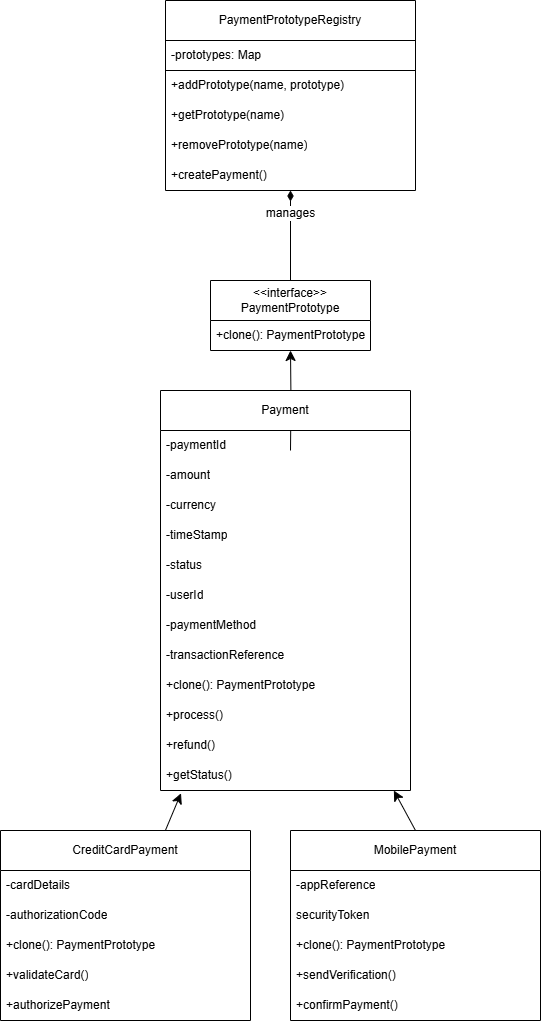

The diagram above was exported from draw.io. Its source (the exported page's mxGraphModel, read from the mxfile embedded in the PNG):
<mxGraphModel dx="790" dy="880" grid="1" gridSize="10" guides="1" tooltips="1" connect="1" arrows="1" fold="1" page="0" pageScale="1" pageWidth="850" pageHeight="1100" background="#ffffff" math="0" shadow="0">
  <root>
    <mxCell id="0" />
    <mxCell id="1" parent="0" />
    <mxCell id="_Gqpe2JBZVe-8af1SomS-1" value="PaymentPrototypeRegistry" style="swimlane;fontStyle=0;childLayout=stackLayout;horizontal=1;startSize=40;horizontalStack=0;resizeParent=1;resizeParentMax=0;resizeLast=0;collapsible=1;marginBottom=0;whiteSpace=wrap;html=1;" vertex="1" parent="1">
      <mxGeometry x="85" y="-40" width="250" height="190" as="geometry" />
    </mxCell>
    <mxCell id="_Gqpe2JBZVe-8af1SomS-2" value="-prototypes: Map" style="text;strokeColor=default;fillColor=none;align=left;verticalAlign=middle;spacingLeft=4;spacingRight=4;overflow=hidden;points=[[0,0.5],[1,0.5]];portConstraint=eastwest;rotatable=0;whiteSpace=wrap;html=1;" vertex="1" parent="_Gqpe2JBZVe-8af1SomS-1">
      <mxGeometry y="40" width="250" height="30" as="geometry" />
    </mxCell>
    <mxCell id="_Gqpe2JBZVe-8af1SomS-3" value="+addPrototype(name, prototype)" style="text;strokeColor=none;fillColor=none;align=left;verticalAlign=middle;spacingLeft=4;spacingRight=4;overflow=hidden;points=[[0,0.5],[1,0.5]];portConstraint=eastwest;rotatable=0;whiteSpace=wrap;html=1;" vertex="1" parent="_Gqpe2JBZVe-8af1SomS-1">
      <mxGeometry y="70" width="250" height="30" as="geometry" />
    </mxCell>
    <mxCell id="_Gqpe2JBZVe-8af1SomS-4" value="+getPrototype(name)" style="text;strokeColor=none;fillColor=none;align=left;verticalAlign=middle;spacingLeft=4;spacingRight=4;overflow=hidden;points=[[0,0.5],[1,0.5]];portConstraint=eastwest;rotatable=0;whiteSpace=wrap;html=1;" vertex="1" parent="_Gqpe2JBZVe-8af1SomS-1">
      <mxGeometry y="100" width="250" height="30" as="geometry" />
    </mxCell>
    <mxCell id="_Gqpe2JBZVe-8af1SomS-5" value="+removePrototype(name)" style="text;strokeColor=none;fillColor=none;align=left;verticalAlign=middle;spacingLeft=4;spacingRight=4;overflow=hidden;points=[[0,0.5],[1,0.5]];portConstraint=eastwest;rotatable=0;whiteSpace=wrap;html=1;" vertex="1" parent="_Gqpe2JBZVe-8af1SomS-1">
      <mxGeometry y="130" width="250" height="30" as="geometry" />
    </mxCell>
    <mxCell id="_Gqpe2JBZVe-8af1SomS-6" value="+createPayment()" style="text;strokeColor=none;fillColor=none;align=left;verticalAlign=middle;spacingLeft=4;spacingRight=4;overflow=hidden;points=[[0,0.5],[1,0.5]];portConstraint=eastwest;rotatable=0;whiteSpace=wrap;html=1;" vertex="1" parent="_Gqpe2JBZVe-8af1SomS-1">
      <mxGeometry y="160" width="250" height="30" as="geometry" />
    </mxCell>
    <mxCell id="_Gqpe2JBZVe-8af1SomS-7" value="&amp;lt;&amp;lt;interface&amp;gt;&amp;gt;&lt;div&gt;PaymentPrototype&lt;/div&gt;" style="swimlane;fontStyle=0;childLayout=stackLayout;horizontal=1;startSize=40;horizontalStack=0;resizeParent=1;resizeParentMax=0;resizeLast=0;collapsible=1;marginBottom=0;whiteSpace=wrap;html=1;" vertex="1" parent="1">
      <mxGeometry x="130" y="240" width="160" height="70" as="geometry" />
    </mxCell>
    <mxCell id="_Gqpe2JBZVe-8af1SomS-8" value="+clone(): PaymentPrototype" style="text;strokeColor=none;fillColor=none;align=left;verticalAlign=middle;spacingLeft=4;spacingRight=4;overflow=hidden;points=[[0,0.5],[1,0.5]];portConstraint=eastwest;rotatable=0;whiteSpace=wrap;html=1;" vertex="1" parent="_Gqpe2JBZVe-8af1SomS-7">
      <mxGeometry y="40" width="160" height="30" as="geometry" />
    </mxCell>
    <mxCell id="_Gqpe2JBZVe-8af1SomS-9" style="edgeStyle=orthogonalEdgeStyle;rounded=0;orthogonalLoop=1;jettySize=auto;html=1;fontSize=12;startSize=8;endSize=8;endArrow=diamondThin;endFill=1;" edge="1" parent="1" source="_Gqpe2JBZVe-8af1SomS-7" target="_Gqpe2JBZVe-8af1SomS-1">
      <mxGeometry relative="1" as="geometry" />
    </mxCell>
    <mxCell id="_Gqpe2JBZVe-8af1SomS-10" value="manages" style="edgeLabel;html=1;align=center;verticalAlign=middle;resizable=0;points=[];fontSize=12;" vertex="1" connectable="0" parent="_Gqpe2JBZVe-8af1SomS-9">
      <mxGeometry x="0.4862" relative="1" as="geometry">
        <mxPoint as="offset" />
      </mxGeometry>
    </mxCell>
    <mxCell id="_Gqpe2JBZVe-8af1SomS-11" style="edgeStyle=orthogonalEdgeStyle;rounded=0;orthogonalLoop=1;jettySize=auto;html=1;fontSize=12;startSize=8;endSize=8;" edge="1" parent="1" target="_Gqpe2JBZVe-8af1SomS-7">
      <mxGeometry relative="1" as="geometry">
        <mxPoint x="210" y="410" as="sourcePoint" />
        <mxPoint x="210" y="340" as="targetPoint" />
      </mxGeometry>
    </mxCell>
    <mxCell id="_Gqpe2JBZVe-8af1SomS-12" style="edgeStyle=none;curved=1;rounded=0;orthogonalLoop=1;jettySize=auto;html=1;entryX=0.5;entryY=0;entryDx=0;entryDy=0;fontSize=12;startSize=8;endSize=8;endArrow=none;startFill=1;startArrow=classic;" edge="1" parent="1" source="_Gqpe2JBZVe-8af1SomS-13" target="_Gqpe2JBZVe-8af1SomS-24">
      <mxGeometry relative="1" as="geometry" />
    </mxCell>
    <mxCell id="_Gqpe2JBZVe-8af1SomS-13" value="Payment" style="swimlane;fontStyle=0;childLayout=stackLayout;horizontal=1;startSize=40;horizontalStack=0;resizeParent=1;resizeParentMax=0;resizeLast=0;collapsible=1;marginBottom=0;whiteSpace=wrap;html=1;" vertex="1" parent="1">
      <mxGeometry x="80" y="350" width="250" height="400" as="geometry" />
    </mxCell>
    <mxCell id="_Gqpe2JBZVe-8af1SomS-14" value="-paymentId" style="text;strokeColor=none;fillColor=none;align=left;verticalAlign=middle;spacingLeft=4;spacingRight=4;overflow=hidden;points=[[0,0.5],[1,0.5]];portConstraint=eastwest;rotatable=0;whiteSpace=wrap;html=1;" vertex="1" parent="_Gqpe2JBZVe-8af1SomS-13">
      <mxGeometry y="40" width="250" height="30" as="geometry" />
    </mxCell>
    <mxCell id="_Gqpe2JBZVe-8af1SomS-15" value="-amount" style="text;strokeColor=none;fillColor=none;align=left;verticalAlign=middle;spacingLeft=4;spacingRight=4;overflow=hidden;points=[[0,0.5],[1,0.5]];portConstraint=eastwest;rotatable=0;whiteSpace=wrap;html=1;" vertex="1" parent="_Gqpe2JBZVe-8af1SomS-13">
      <mxGeometry y="70" width="250" height="30" as="geometry" />
    </mxCell>
    <mxCell id="_Gqpe2JBZVe-8af1SomS-16" value="-currency" style="text;strokeColor=none;fillColor=none;align=left;verticalAlign=middle;spacingLeft=4;spacingRight=4;overflow=hidden;points=[[0,0.5],[1,0.5]];portConstraint=eastwest;rotatable=0;whiteSpace=wrap;html=1;" vertex="1" parent="_Gqpe2JBZVe-8af1SomS-13">
      <mxGeometry y="100" width="250" height="30" as="geometry" />
    </mxCell>
    <mxCell id="_Gqpe2JBZVe-8af1SomS-17" value="-timeStamp" style="text;strokeColor=none;fillColor=none;align=left;verticalAlign=middle;spacingLeft=4;spacingRight=4;overflow=hidden;points=[[0,0.5],[1,0.5]];portConstraint=eastwest;rotatable=0;whiteSpace=wrap;html=1;" vertex="1" parent="_Gqpe2JBZVe-8af1SomS-13">
      <mxGeometry y="130" width="250" height="30" as="geometry" />
    </mxCell>
    <mxCell id="_Gqpe2JBZVe-8af1SomS-18" value="-status" style="text;strokeColor=none;fillColor=none;align=left;verticalAlign=middle;spacingLeft=4;spacingRight=4;overflow=hidden;points=[[0,0.5],[1,0.5]];portConstraint=eastwest;rotatable=0;whiteSpace=wrap;html=1;" vertex="1" parent="_Gqpe2JBZVe-8af1SomS-13">
      <mxGeometry y="160" width="250" height="30" as="geometry" />
    </mxCell>
    <mxCell id="_Gqpe2JBZVe-8af1SomS-19" value="-userId" style="text;strokeColor=none;fillColor=none;align=left;verticalAlign=middle;spacingLeft=4;spacingRight=4;overflow=hidden;points=[[0,0.5],[1,0.5]];portConstraint=eastwest;rotatable=0;whiteSpace=wrap;html=1;" vertex="1" parent="_Gqpe2JBZVe-8af1SomS-13">
      <mxGeometry y="190" width="250" height="30" as="geometry" />
    </mxCell>
    <mxCell id="_Gqpe2JBZVe-8af1SomS-20" value="-paymentMethod" style="text;strokeColor=none;fillColor=none;align=left;verticalAlign=middle;spacingLeft=4;spacingRight=4;overflow=hidden;points=[[0,0.5],[1,0.5]];portConstraint=eastwest;rotatable=0;whiteSpace=wrap;html=1;" vertex="1" parent="_Gqpe2JBZVe-8af1SomS-13">
      <mxGeometry y="220" width="250" height="30" as="geometry" />
    </mxCell>
    <mxCell id="_Gqpe2JBZVe-8af1SomS-40" value="-transactionReference" style="text;strokeColor=none;fillColor=none;align=left;verticalAlign=middle;spacingLeft=4;spacingRight=4;overflow=hidden;points=[[0,0.5],[1,0.5]];portConstraint=eastwest;rotatable=0;whiteSpace=wrap;html=1;" vertex="1" parent="_Gqpe2JBZVe-8af1SomS-13">
      <mxGeometry y="250" width="250" height="30" as="geometry" />
    </mxCell>
    <mxCell id="_Gqpe2JBZVe-8af1SomS-21" value="+clone(): PaymentPrototype" style="text;strokeColor=none;fillColor=none;align=left;verticalAlign=middle;spacingLeft=4;spacingRight=4;overflow=hidden;points=[[0,0.5],[1,0.5]];portConstraint=eastwest;rotatable=0;whiteSpace=wrap;html=1;" vertex="1" parent="_Gqpe2JBZVe-8af1SomS-13">
      <mxGeometry y="280" width="250" height="30" as="geometry" />
    </mxCell>
    <mxCell id="_Gqpe2JBZVe-8af1SomS-22" value="+process()" style="text;strokeColor=none;fillColor=none;align=left;verticalAlign=middle;spacingLeft=4;spacingRight=4;overflow=hidden;points=[[0,0.5],[1,0.5]];portConstraint=eastwest;rotatable=0;whiteSpace=wrap;html=1;" vertex="1" parent="_Gqpe2JBZVe-8af1SomS-13">
      <mxGeometry y="310" width="250" height="30" as="geometry" />
    </mxCell>
    <mxCell id="_Gqpe2JBZVe-8af1SomS-23" value="+refund()" style="text;strokeColor=none;fillColor=none;align=left;verticalAlign=middle;spacingLeft=4;spacingRight=4;overflow=hidden;points=[[0,0.5],[1,0.5]];portConstraint=eastwest;rotatable=0;whiteSpace=wrap;html=1;" vertex="1" parent="_Gqpe2JBZVe-8af1SomS-13">
      <mxGeometry y="340" width="250" height="30" as="geometry" />
    </mxCell>
    <mxCell id="_Gqpe2JBZVe-8af1SomS-41" value="+getStatus()" style="text;strokeColor=none;fillColor=none;align=left;verticalAlign=middle;spacingLeft=4;spacingRight=4;overflow=hidden;points=[[0,0.5],[1,0.5]];portConstraint=eastwest;rotatable=0;whiteSpace=wrap;html=1;" vertex="1" parent="_Gqpe2JBZVe-8af1SomS-13">
      <mxGeometry y="370" width="250" height="30" as="geometry" />
    </mxCell>
    <mxCell id="_Gqpe2JBZVe-8af1SomS-24" value="MobilePayment" style="swimlane;fontStyle=0;childLayout=stackLayout;horizontal=1;startSize=40;horizontalStack=0;resizeParent=1;resizeParentMax=0;resizeLast=0;collapsible=1;marginBottom=0;whiteSpace=wrap;html=1;" vertex="1" parent="1">
      <mxGeometry x="210" y="790" width="250" height="190" as="geometry" />
    </mxCell>
    <mxCell id="_Gqpe2JBZVe-8af1SomS-25" value="-appReference" style="text;strokeColor=none;fillColor=none;align=left;verticalAlign=middle;spacingLeft=4;spacingRight=4;overflow=hidden;points=[[0,0.5],[1,0.5]];portConstraint=eastwest;rotatable=0;whiteSpace=wrap;html=1;" vertex="1" parent="_Gqpe2JBZVe-8af1SomS-24">
      <mxGeometry y="40" width="250" height="30" as="geometry" />
    </mxCell>
    <mxCell id="_Gqpe2JBZVe-8af1SomS-42" value="securityToken" style="text;strokeColor=none;fillColor=none;align=left;verticalAlign=middle;spacingLeft=4;spacingRight=4;overflow=hidden;points=[[0,0.5],[1,0.5]];portConstraint=eastwest;rotatable=0;whiteSpace=wrap;html=1;" vertex="1" parent="_Gqpe2JBZVe-8af1SomS-24">
      <mxGeometry y="70" width="250" height="30" as="geometry" />
    </mxCell>
    <mxCell id="_Gqpe2JBZVe-8af1SomS-26" value="+clone(): PaymentPrototype" style="text;strokeColor=none;fillColor=none;align=left;verticalAlign=middle;spacingLeft=4;spacingRight=4;overflow=hidden;points=[[0,0.5],[1,0.5]];portConstraint=eastwest;rotatable=0;whiteSpace=wrap;html=1;" vertex="1" parent="_Gqpe2JBZVe-8af1SomS-24">
      <mxGeometry y="100" width="250" height="30" as="geometry" />
    </mxCell>
    <mxCell id="_Gqpe2JBZVe-8af1SomS-27" value="+sendVerification()" style="text;strokeColor=none;fillColor=none;align=left;verticalAlign=middle;spacingLeft=4;spacingRight=4;overflow=hidden;points=[[0,0.5],[1,0.5]];portConstraint=eastwest;rotatable=0;whiteSpace=wrap;html=1;" vertex="1" parent="_Gqpe2JBZVe-8af1SomS-24">
      <mxGeometry y="130" width="250" height="30" as="geometry" />
    </mxCell>
    <mxCell id="_Gqpe2JBZVe-8af1SomS-43" value="+confirmPayment()" style="text;strokeColor=none;fillColor=none;align=left;verticalAlign=middle;spacingLeft=4;spacingRight=4;overflow=hidden;points=[[0,0.5],[1,0.5]];portConstraint=eastwest;rotatable=0;whiteSpace=wrap;html=1;" vertex="1" parent="_Gqpe2JBZVe-8af1SomS-24">
      <mxGeometry y="160" width="250" height="30" as="geometry" />
    </mxCell>
    <mxCell id="_Gqpe2JBZVe-8af1SomS-28" style="rounded=0;orthogonalLoop=1;jettySize=auto;html=1;entryX=0.082;entryY=1.093;entryDx=0;entryDy=0;fontSize=12;startSize=8;endSize=8;entryPerimeter=0;" edge="1" parent="1" source="_Gqpe2JBZVe-8af1SomS-29" target="_Gqpe2JBZVe-8af1SomS-41">
      <mxGeometry relative="1" as="geometry" />
    </mxCell>
    <mxCell id="_Gqpe2JBZVe-8af1SomS-29" value="CreditCardPayment" style="swimlane;fontStyle=0;childLayout=stackLayout;horizontal=1;startSize=40;horizontalStack=0;resizeParent=1;resizeParentMax=0;resizeLast=0;collapsible=1;marginBottom=0;whiteSpace=wrap;html=1;" vertex="1" parent="1">
      <mxGeometry x="-80" y="790" width="250" height="190" as="geometry" />
    </mxCell>
    <mxCell id="_Gqpe2JBZVe-8af1SomS-30" value="-cardDetails" style="text;strokeColor=none;fillColor=none;align=left;verticalAlign=middle;spacingLeft=4;spacingRight=4;overflow=hidden;points=[[0,0.5],[1,0.5]];portConstraint=eastwest;rotatable=0;whiteSpace=wrap;html=1;" vertex="1" parent="_Gqpe2JBZVe-8af1SomS-29">
      <mxGeometry y="40" width="250" height="30" as="geometry" />
    </mxCell>
    <mxCell id="_Gqpe2JBZVe-8af1SomS-44" value="-authorizationCode" style="text;strokeColor=none;fillColor=none;align=left;verticalAlign=middle;spacingLeft=4;spacingRight=4;overflow=hidden;points=[[0,0.5],[1,0.5]];portConstraint=eastwest;rotatable=0;whiteSpace=wrap;html=1;" vertex="1" parent="_Gqpe2JBZVe-8af1SomS-29">
      <mxGeometry y="70" width="250" height="30" as="geometry" />
    </mxCell>
    <mxCell id="_Gqpe2JBZVe-8af1SomS-31" value="+clone(): PaymentPrototype" style="text;strokeColor=none;fillColor=none;align=left;verticalAlign=middle;spacingLeft=4;spacingRight=4;overflow=hidden;points=[[0,0.5],[1,0.5]];portConstraint=eastwest;rotatable=0;whiteSpace=wrap;html=1;" vertex="1" parent="_Gqpe2JBZVe-8af1SomS-29">
      <mxGeometry y="100" width="250" height="30" as="geometry" />
    </mxCell>
    <mxCell id="_Gqpe2JBZVe-8af1SomS-32" value="+validateCard()" style="text;strokeColor=none;fillColor=none;align=left;verticalAlign=middle;spacingLeft=4;spacingRight=4;overflow=hidden;points=[[0,0.5],[1,0.5]];portConstraint=eastwest;rotatable=0;whiteSpace=wrap;html=1;" vertex="1" parent="_Gqpe2JBZVe-8af1SomS-29">
      <mxGeometry y="130" width="250" height="30" as="geometry" />
    </mxCell>
    <mxCell id="_Gqpe2JBZVe-8af1SomS-45" value="+authorizePayment" style="text;strokeColor=none;fillColor=none;align=left;verticalAlign=middle;spacingLeft=4;spacingRight=4;overflow=hidden;points=[[0,0.5],[1,0.5]];portConstraint=eastwest;rotatable=0;whiteSpace=wrap;html=1;" vertex="1" parent="_Gqpe2JBZVe-8af1SomS-29">
      <mxGeometry y="160" width="250" height="30" as="geometry" />
    </mxCell>
  </root>
</mxGraphModel>